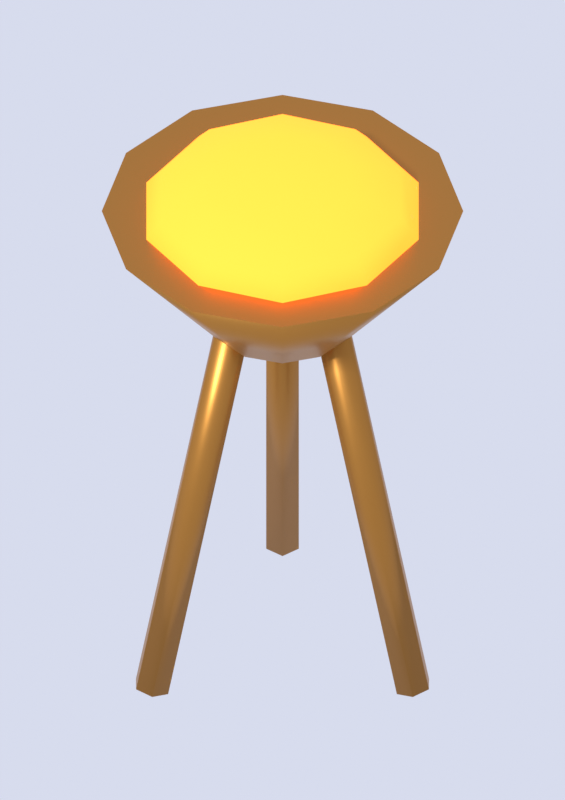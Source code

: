 # Source: brazier.blend  (saved by Blender 5.3.31; exported with 4.5.12 LTS)
import bpy
from mathutils import Matrix  # noqa: F401  (used for matrix-valued properties, if any)

bpy.ops.wm.read_factory_settings(use_empty=True)
scene = bpy.context.scene
scene.name = 'Scene'

# ---- materials (node trees are filled in below, after node groups)
mat_c_b07a35 = bpy.data.materials.new('c_b07a35')
mat_c_b07a35.diffuse_color = (0.4342, 0.1946, 0.0356, 1.0)
mat_c_ff7a22 = bpy.data.materials.new('c_ff7a22')
mat_c_ff7a22.diffuse_color = (1.0, 0.1946, 0.016, 1.0)

# ---- material node trees
mat_c_b07a35.use_nodes = True; mat_c_b07a35.node_tree.nodes.clear()
_N = mat_c_b07a35.node_tree.nodes; _L = mat_c_b07a35.node_tree.links
n0 = _N.new('ShaderNodeBsdfPrincipled'); n0.name = 'Principled BSDF'; n0.location = (-200, 100)
n0.inputs[0].default_value = (0.4342, 0.1946, 0.0356, 1.0)
n0.inputs[1].default_value = 0.8
n0.inputs[2].default_value = 0.4
n0.inputs[10].default_value = 0.005
n1 = _N.new('ShaderNodeOutputMaterial'); n1.name = 'Material Output'; n1.location = (200, 100)
_L.new(n0.outputs[0], n1.inputs[0])
n1.is_active_output = True
mat_c_ff7a22.use_nodes = True; mat_c_ff7a22.node_tree.nodes.clear()
_N = mat_c_ff7a22.node_tree.nodes; _L = mat_c_ff7a22.node_tree.links
n0 = _N.new('ShaderNodeBsdfPrincipled'); n0.name = 'Principled BSDF'; n0.location = (-200, 100)
n0.inputs[0].default_value = (1.0, 0.1946, 0.016, 1.0)
n0.inputs[2].default_value = 0.9
n0.inputs[10].default_value = 0.005
n0.inputs[13].default_value = 0.2
n0.inputs[27].default_value = (1.0, 0.1946, 0.016, 1.0)
n0.inputs[28].default_value = 3.0
n1 = _N.new('ShaderNodeOutputMaterial'); n1.name = 'Material Output'; n1.location = (200, 100)
_L.new(n0.outputs[0], n1.inputs[0])
n1.is_active_output = True

# ---- world
world_world = bpy.data.worlds.new('World'); scene.world = world_world
world_world.use_nodes = True; world_world.node_tree.nodes.clear()
_N = world_world.node_tree.nodes; _L = world_world.node_tree.links
n0 = _N.new('ShaderNodeBackground'); n0.name = 'Background'; n0.location = (-200, 100)
n0.inputs[0].default_value = (0.8, 0.84, 1.0, 1.0)
n0.inputs[1].default_value = 0.85
n1 = _N.new('ShaderNodeOutputWorld'); n1.name = 'World Output'; n1.location = (200, 100)
_L.new(n0.outputs[0], n1.inputs[0])
n1.is_active_output = True

# ---- cameras
cam_spritecam = bpy.data.cameras.new('SpriteCam')
cam_spritecam.type = 'ORTHO'
cam_spritecam.clip_end = 200.0
cam_spritecam.ortho_scale = 1.062

# ---- lights
light_sun = bpy.data.lights.new('Sun', 'SUN')
light_sun.angle = 0.1396
light_sun.energy = 3.2

# ---- meshes
me_leg = bpy.data.meshes.new('leg')
me_leg.from_pydata([(1.374e-17, 0.2244, 0.005294), (5.782e-18, 0.09443, 0.6053), (0.02165, 0.2122, 0.002647), (0.02165, 0.08222, 0.6026), (0.02165, 0.1878, -0.002647), (0.02165, 0.05778, 0.5974), (1.075e-17, 0.1756, -0.005294), (2.79e-18, 0.04557, 0.5947), (-0.02165, 0.1878, -0.002647), (-0.02165, 0.05778, 0.5974), (-0.02165, 0.2122, 0.002647), (-0.02165, 0.08222, 0.6026)], [], [(0, 1, 3, 2), (2, 3, 5, 4), (4, 5, 7, 6), (6, 7, 9, 8), (3, 1, 11, 9, 7, 5), (8, 9, 11, 10), (10, 11, 1, 0), (0, 2, 4, 6, 8, 10)])
me_leg.polygons.foreach_set('use_smooth', [1, 1, 1, 1, 0, 1, 1, 0])
me_leg.materials.append(mat_c_b07a35)
me_leg.update()
me_leg_001 = bpy.data.meshes.new('leg.001')
me_leg_001.from_pydata([(-0.1944, -0.1122, 0.005294), (-0.08178, -0.04722, 0.6053), (-0.1946, -0.08736, 0.002647), (-0.08203, -0.02236, 0.6026), (-0.1735, -0.07514, -0.002647), (-0.06087, -0.01014, 0.5974), (-0.152, -0.08778, -0.005294), (-0.03946, -0.02278, 0.5947), (-0.1518, -0.1126, -0.002647), (-0.03922, -0.04764, 0.5974), (-0.173, -0.1249, 0.002647), (-0.06038, -0.05986, 0.6026)], [], [(0, 1, 3, 2), (2, 3, 5, 4), (4, 5, 7, 6), (6, 7, 9, 8), (3, 1, 11, 9, 7, 5), (8, 9, 11, 10), (10, 11, 1, 0), (0, 2, 4, 6, 8, 10)])
me_leg_001.polygons.foreach_set('use_smooth', [1, 1, 1, 1, 0, 1, 1, 0])
me_leg_001.materials.append(mat_c_b07a35)
me_leg_001.update()
me_leg_002 = bpy.data.meshes.new('leg.002')
me_leg_002.from_pydata([(0.1944, -0.1122, 0.005294), (0.08178, -0.04722, 0.6053), (0.173, -0.1249, 0.002647), (0.06038, -0.05986, 0.6026), (0.1518, -0.1126, -0.002647), (0.03922, -0.04764, 0.5974), (0.152, -0.08778, -0.005294), (0.03946, -0.02278, 0.5947), (0.1735, -0.07514, -0.002647), (0.06087, -0.01014, 0.5974), (0.1946, -0.08736, 0.002647), (0.08203, -0.02236, 0.6026)], [], [(0, 1, 3, 2), (2, 3, 5, 4), (4, 5, 7, 6), (6, 7, 9, 8), (3, 1, 11, 9, 7, 5), (8, 9, 11, 10), (10, 11, 1, 0), (0, 2, 4, 6, 8, 10)])
me_leg_002.polygons.foreach_set('use_smooth', [1, 1, 1, 1, 0, 1, 1, 0])
me_leg_002.materials.append(mat_c_b07a35)
me_leg_002.update()
me_bowl = bpy.data.meshes.new('bowl')
me_bowl.from_pydata([(0.0, 0.1, 0.56), (0.0, 0.24, 0.74), (0.05, 0.0866, 0.56), (0.12, 0.2078, 0.74), (0.0866, 0.05, 0.56), (0.2078, 0.12, 0.74), (0.1, 0.0, 0.56), (0.24, 0.0, 0.74), (0.0866, -0.05, 0.56), (0.2078, -0.12, 0.74), (0.05, -0.0866, 0.56), (0.12, -0.2078, 0.74), (0.0, -0.1, 0.56), (0.0, -0.24, 0.74), (-0.05, -0.0866, 0.56), (-0.12, -0.2078, 0.74), (-0.0866, -0.05, 0.56), (-0.2078, -0.12, 0.74), (-0.1, 0.0, 0.56), (-0.24, 0.0, 0.74), (-0.0866, 0.05, 0.56), (-0.2078, 0.12, 0.74), (-0.05, 0.0866, 0.56), (-0.12, 0.2078, 0.74)], [], [(0, 1, 3, 2), (2, 3, 5, 4), (4, 5, 7, 6), (6, 7, 9, 8), (8, 9, 11, 10), (10, 11, 13, 12), (12, 13, 15, 14), (14, 15, 17, 16), (16, 17, 19, 18), (18, 19, 21, 20), (3, 1, 23, 21, 19, 17, 15, 13, 11, 9, 7, 5), (20, 21, 23, 22), (22, 23, 1, 0), (0, 2, 4, 6, 8, 10, 12, 14, 16, 18, 20, 22)])
me_bowl.polygons.foreach_set('use_smooth', [1, 1, 1, 1, 1, 1, 1, 1, 1, 1, 0, 1, 1, 0])
me_bowl.materials.append(mat_c_b07a35)
me_bowl.update()
me_coals = bpy.data.meshes.new('coals')
me_coals.from_pydata([(0.0, 0.0, 0.8), (0.0, 0.095, 0.792), (0.0, 0.19, 0.74), (0.0, 0.095, 0.688), (0.0, 0.0, 0.68), (0.05584, 0.07686, 0.792), (0.09672, 0.1331, 0.77), (0.1117, 0.1537, 0.74), (0.09672, 0.1331, 0.71), (0.05584, 0.07686, 0.688), (0.09035, 0.02936, 0.792), (0.1565, 0.05085, 0.77), (0.1807, 0.05871, 0.74), (0.1565, 0.05085, 0.71), (0.09035, 0.02936, 0.688), (0.09035, -0.02936, 0.792), (0.1565, -0.05085, 0.77), (0.1807, -0.05871, 0.74), (0.1565, -0.05085, 0.71), (0.09035, -0.02936, 0.688), (0.05584, -0.07686, 0.792), (0.09672, -0.1331, 0.77), (0.1117, -0.1537, 0.74), (0.09672, -0.1331, 0.71), (0.05584, -0.07686, 0.688), (5.662e-09, -0.095, 0.792), (5.662e-09, -0.1645, 0.77), (1.132e-08, -0.19, 0.74), (5.662e-09, -0.1645, 0.71), (5.662e-09, -0.095, 0.688), (-0.05584, -0.07686, 0.792), (-0.09672, -0.1331, 0.77), (-0.1117, -0.1537, 0.74), (-0.09672, -0.1331, 0.71), (-0.05584, -0.07686, 0.688), (-0.09035, -0.02936, 0.792), (-0.1565, -0.05085, 0.77), (-0.1807, -0.05871, 0.74), (-0.1565, -0.05085, 0.71), (-0.09035, -0.02936, 0.688), (-0.09035, 0.02936, 0.792), (-0.1565, 0.05085, 0.77), (-0.1807, 0.05871, 0.74), (-0.1565, 0.05085, 0.71), (-0.09035, 0.02936, 0.688), (-0.05584, 0.07686, 0.792), (-0.09672, 0.1331, 0.77), (-0.1117, 0.1537, 0.74), (-0.09672, 0.1331, 0.71), (-0.05584, 0.07686, 0.688), (-5.662e-09, 0.1645, 0.77), (-5.662e-09, 0.1645, 0.71)], [], [(4, 3, 9), (51, 2, 7, 8), (50, 1, 5, 6), (3, 51, 8, 9), (2, 50, 6, 7), (1, 0, 5), (9, 8, 13, 14), (7, 6, 11, 12), (5, 0, 10), (4, 9, 14), (8, 7, 12, 13), (6, 5, 10, 11), (14, 13, 18, 19), (12, 11, 16, 17), (10, 0, 15), (4, 14, 19), (13, 12, 17, 18), (11, 10, 15, 16), (19, 18, 23, 24), (17, 16, 21, 22), (15, 0, 20), (4, 19, 24), (18, 17, 22, 23), (16, 15, 20, 21), (24, 23, 28, 29), (22, 21, 26, 27), (20, 0, 25), (4, 24, 29), (23, 22, 27, 28), (21, 20, 25, 26), (27, 26, 31, 32), (25, 0, 30), (4, 29, 34), (28, 27, 32, 33), (26, 25, 30, 31), (29, 28, 33, 34), (30, 0, 35), (4, 34, 39), (33, 32, 37, 38), (31, 30, 35, 36), (34, 33, 38, 39), (32, 31, 36, 37), (4, 39, 44), (38, 37, 42, 43), (36, 35, 40, 41), (39, 38, 43, 44), (37, 36, 41, 42), (35, 0, 40), (4, 44, 49), (43, 42, 47, 48), (41, 40, 45, 46), (44, 43, 48, 49), (42, 41, 46, 47), (40, 0, 45), (4, 49, 3), (48, 47, 2, 51), (46, 45, 1, 50), (49, 48, 51, 3), (47, 46, 50, 2), (45, 0, 1)])
me_coals.polygons.foreach_set('use_smooth', [True] * 60)
me_coals.materials.append(mat_c_ff7a22)
me_coals.update()

# ---- objects
ob_sun = bpy.data.objects.new('Sun', light_sun)
ob_leg = bpy.data.objects.new('leg', me_leg)
ob_leg_001 = bpy.data.objects.new('leg.001', me_leg_001)
ob_leg_002 = bpy.data.objects.new('leg.002', me_leg_002)
ob_bowl = bpy.data.objects.new('bowl', me_bowl)
ob_coals = bpy.data.objects.new('coals', me_coals)
ob_spritecam = bpy.data.objects.new('SpriteCam', cam_spritecam)

# ---- transforms, parenting, visibility, modifiers, constraints
ob_sun.location = (0.0, 0.0, 0.0)
ob_sun.rotation_euler = (0.8378, 0.0, -0.6632)
ob_leg.location = (0.0, 0.0, 0.0)
ob_leg_001.location = (0.0, 0.0, 0.0)
ob_leg_002.location = (0.0, 0.0, 0.0)
ob_bowl.location = (0.0, 0.0, 0.0)
ob_coals.location = (0.0, 0.0, 0.0)
ob_spritecam.location = (0.0, -38.1, 32.38)
ob_spritecam.rotation_euler = (0.8727, 0.0, 0.0)

# ---- collection membership
scene.collection.objects.link(ob_sun)
scene.collection.objects.link(ob_leg)
scene.collection.objects.link(ob_leg_001)
scene.collection.objects.link(ob_leg_002)
scene.collection.objects.link(ob_bowl)
scene.collection.objects.link(ob_coals)
scene.collection.objects.link(ob_spritecam)

# ---- scene / render settings (as saved in the file)
scene.camera = ob_spritecam
scene.frame_start = 1; scene.frame_end = 250; scene.frame_set(1)
scene.render.engine = 'CYCLES'
scene.render.resolution_x = 96
scene.render.resolution_y = 136
scene.render.film_transparent = True
scene.render.use_file_extension = False
scene.render.bake_bias = 0.0
scene.render.bake_samples = 0
scene.render.compositor_device = 'GPU'
scene.cycles.use_denoising = False
scene.cycles.samples = 32
scene.cycles.max_bounces = 2
scene.eevee.use_volume_custom_range = False
scene.eevee.fast_gi_thickness_near = 0.1
scene.eevee.fast_gi_thickness_far = 0.0
scene.eevee.ray_tracing_options.screen_trace_thickness = 0.1
scene.view_settings.view_transform = 'Standard'
bpy.context.view_layer.update()
